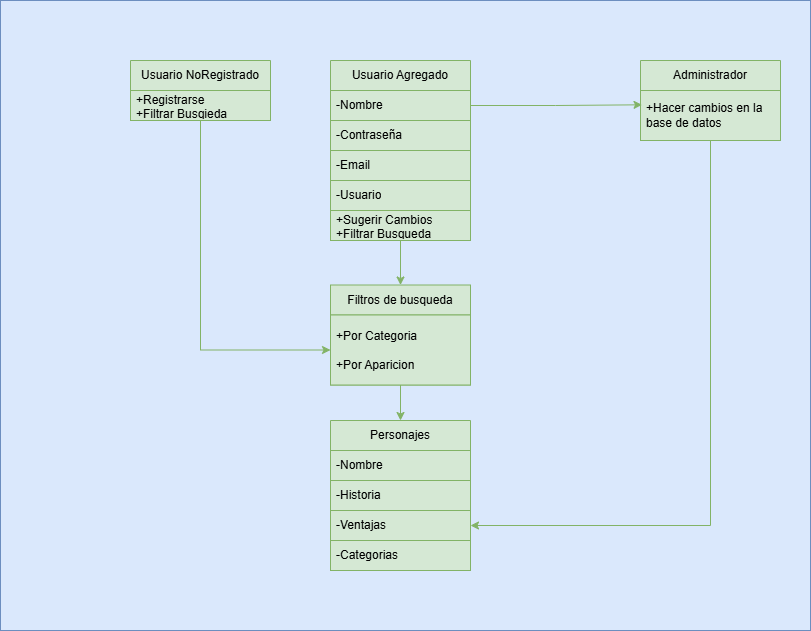

The diagram above was exported from draw.io. Its source (the exported page's mxGraphModel, read from the mxfile embedded in the PNG):
<mxGraphModel dx="1757" dy="939" grid="1" gridSize="10" guides="1" tooltips="1" connect="1" arrows="1" fold="1" page="1" pageScale="1" pageWidth="827" pageHeight="1169" math="0" shadow="0">
  <root>
    <mxCell id="0" />
    <mxCell id="1" parent="0" />
    <mxCell id="7qnA1H0WR8zX5u6psDVq-47" value="" style="rounded=0;whiteSpace=wrap;html=1;fillColor=#dae8fc;strokeColor=#6c8ebf;" vertex="1" parent="1">
      <mxGeometry x="130" y="300" width="810" height="630" as="geometry" />
    </mxCell>
    <mxCell id="7qnA1H0WR8zX5u6psDVq-42" style="edgeStyle=orthogonalEdgeStyle;rounded=0;orthogonalLoop=1;jettySize=auto;html=1;entryX=0.5;entryY=0;entryDx=0;entryDy=0;fillColor=#d5e8d4;strokeColor=#82b366;" edge="1" parent="1" source="7qnA1H0WR8zX5u6psDVq-7" target="7qnA1H0WR8zX5u6psDVq-36">
      <mxGeometry relative="1" as="geometry" />
    </mxCell>
    <mxCell id="7qnA1H0WR8zX5u6psDVq-7" value="Usuario Agregado" style="swimlane;fontStyle=0;childLayout=stackLayout;horizontal=1;startSize=30;horizontalStack=0;resizeParent=1;resizeParentMax=0;resizeLast=0;collapsible=1;marginBottom=0;whiteSpace=wrap;html=1;fillColor=#d5e8d4;strokeColor=#82b366;" vertex="1" parent="1">
      <mxGeometry x="460" y="360" width="140" height="180" as="geometry" />
    </mxCell>
    <mxCell id="7qnA1H0WR8zX5u6psDVq-8" value="-Nombre" style="text;strokeColor=#82b366;fillColor=#d5e8d4;align=left;verticalAlign=middle;spacingLeft=4;spacingRight=4;overflow=hidden;points=[[0,0.5],[1,0.5]];portConstraint=eastwest;rotatable=0;whiteSpace=wrap;html=1;" vertex="1" parent="7qnA1H0WR8zX5u6psDVq-7">
      <mxGeometry y="30" width="140" height="30" as="geometry" />
    </mxCell>
    <mxCell id="7qnA1H0WR8zX5u6psDVq-9" value="-Contraseña" style="text;strokeColor=#82b366;fillColor=#d5e8d4;align=left;verticalAlign=middle;spacingLeft=4;spacingRight=4;overflow=hidden;points=[[0,0.5],[1,0.5]];portConstraint=eastwest;rotatable=0;whiteSpace=wrap;html=1;" vertex="1" parent="7qnA1H0WR8zX5u6psDVq-7">
      <mxGeometry y="60" width="140" height="30" as="geometry" />
    </mxCell>
    <mxCell id="7qnA1H0WR8zX5u6psDVq-10" value="-Email" style="text;strokeColor=#82b366;fillColor=#d5e8d4;align=left;verticalAlign=middle;spacingLeft=4;spacingRight=4;overflow=hidden;points=[[0,0.5],[1,0.5]];portConstraint=eastwest;rotatable=0;whiteSpace=wrap;html=1;" vertex="1" parent="7qnA1H0WR8zX5u6psDVq-7">
      <mxGeometry y="90" width="140" height="30" as="geometry" />
    </mxCell>
    <mxCell id="7qnA1H0WR8zX5u6psDVq-11" value="-Usuario" style="text;strokeColor=#82b366;fillColor=#d5e8d4;align=left;verticalAlign=middle;spacingLeft=4;spacingRight=4;overflow=hidden;points=[[0,0.5],[1,0.5]];portConstraint=eastwest;rotatable=0;whiteSpace=wrap;html=1;" vertex="1" parent="7qnA1H0WR8zX5u6psDVq-7">
      <mxGeometry y="120" width="140" height="30" as="geometry" />
    </mxCell>
    <mxCell id="7qnA1H0WR8zX5u6psDVq-12" value="+Sugerir Cambios&lt;div&gt;+Filtrar Busqueda&lt;/div&gt;" style="text;strokeColor=#82b366;fillColor=#d5e8d4;align=left;verticalAlign=middle;spacingLeft=4;spacingRight=4;overflow=hidden;points=[[0,0.5],[1,0.5]];portConstraint=eastwest;rotatable=0;whiteSpace=wrap;html=1;" vertex="1" parent="7qnA1H0WR8zX5u6psDVq-7">
      <mxGeometry y="150" width="140" height="30" as="geometry" />
    </mxCell>
    <mxCell id="7qnA1H0WR8zX5u6psDVq-46" style="edgeStyle=orthogonalEdgeStyle;rounded=0;orthogonalLoop=1;jettySize=auto;html=1;entryX=0;entryY=0.5;entryDx=0;entryDy=0;fillColor=#d5e8d4;strokeColor=#82b366;" edge="1" parent="1" source="7qnA1H0WR8zX5u6psDVq-15" target="7qnA1H0WR8zX5u6psDVq-41">
      <mxGeometry relative="1" as="geometry" />
    </mxCell>
    <mxCell id="7qnA1H0WR8zX5u6psDVq-15" value="Usuario NoRegistrado" style="swimlane;fontStyle=0;childLayout=stackLayout;horizontal=1;startSize=30;horizontalStack=0;resizeParent=1;resizeParentMax=0;resizeLast=0;collapsible=1;marginBottom=0;whiteSpace=wrap;html=1;fillColor=#d5e8d4;strokeColor=#82b366;" vertex="1" parent="1">
      <mxGeometry x="260" y="360" width="140" height="60" as="geometry" />
    </mxCell>
    <mxCell id="7qnA1H0WR8zX5u6psDVq-20" value="+Registrarse&lt;div&gt;+Filtrar Busqieda&lt;/div&gt;" style="text;strokeColor=#82b366;fillColor=#d5e8d4;align=left;verticalAlign=middle;spacingLeft=4;spacingRight=4;overflow=hidden;points=[[0,0.5],[1,0.5]];portConstraint=eastwest;rotatable=0;whiteSpace=wrap;html=1;" vertex="1" parent="7qnA1H0WR8zX5u6psDVq-15">
      <mxGeometry y="30" width="140" height="30" as="geometry" />
    </mxCell>
    <mxCell id="7qnA1H0WR8zX5u6psDVq-45" style="edgeStyle=orthogonalEdgeStyle;rounded=0;orthogonalLoop=1;jettySize=auto;html=1;entryX=1;entryY=0.5;entryDx=0;entryDy=0;fillColor=#d5e8d4;strokeColor=#82b366;" edge="1" parent="1" source="7qnA1H0WR8zX5u6psDVq-21" target="7qnA1H0WR8zX5u6psDVq-32">
      <mxGeometry relative="1" as="geometry" />
    </mxCell>
    <mxCell id="7qnA1H0WR8zX5u6psDVq-21" value="Administrador" style="swimlane;fontStyle=0;childLayout=stackLayout;horizontal=1;startSize=30;horizontalStack=0;resizeParent=1;resizeParentMax=0;resizeLast=0;collapsible=1;marginBottom=0;whiteSpace=wrap;html=1;fillColor=#d5e8d4;strokeColor=#82b366;" vertex="1" parent="1">
      <mxGeometry x="770" y="360" width="140" height="80" as="geometry" />
    </mxCell>
    <mxCell id="7qnA1H0WR8zX5u6psDVq-26" value="+Hacer cambios en la base de datos" style="text;strokeColor=#82b366;fillColor=#d5e8d4;align=left;verticalAlign=middle;spacingLeft=4;spacingRight=4;overflow=hidden;points=[[0,0.5],[1,0.5]];portConstraint=eastwest;rotatable=0;whiteSpace=wrap;html=1;" vertex="1" parent="7qnA1H0WR8zX5u6psDVq-21">
      <mxGeometry y="30" width="140" height="50" as="geometry" />
    </mxCell>
    <mxCell id="7qnA1H0WR8zX5u6psDVq-28" style="edgeStyle=orthogonalEdgeStyle;rounded=0;orthogonalLoop=1;jettySize=auto;html=1;exitX=1;exitY=0.5;exitDx=0;exitDy=0;entryX=0.011;entryY=0.286;entryDx=0;entryDy=0;entryPerimeter=0;fillColor=#d5e8d4;strokeColor=#82b366;" edge="1" parent="1" source="7qnA1H0WR8zX5u6psDVq-8" target="7qnA1H0WR8zX5u6psDVq-26">
      <mxGeometry relative="1" as="geometry" />
    </mxCell>
    <mxCell id="7qnA1H0WR8zX5u6psDVq-29" value="Personajes" style="swimlane;fontStyle=0;childLayout=stackLayout;horizontal=1;startSize=30;horizontalStack=0;resizeParent=1;resizeParentMax=0;resizeLast=0;collapsible=1;marginBottom=0;whiteSpace=wrap;html=1;fillColor=#d5e8d4;strokeColor=#82b366;" vertex="1" parent="1">
      <mxGeometry x="460" y="720" width="140" height="150" as="geometry" />
    </mxCell>
    <mxCell id="7qnA1H0WR8zX5u6psDVq-30" value="-Nombre" style="text;strokeColor=#82b366;fillColor=#d5e8d4;align=left;verticalAlign=middle;spacingLeft=4;spacingRight=4;overflow=hidden;points=[[0,0.5],[1,0.5]];portConstraint=eastwest;rotatable=0;whiteSpace=wrap;html=1;" vertex="1" parent="7qnA1H0WR8zX5u6psDVq-29">
      <mxGeometry y="30" width="140" height="30" as="geometry" />
    </mxCell>
    <mxCell id="7qnA1H0WR8zX5u6psDVq-31" value="-Historia" style="text;strokeColor=#82b366;fillColor=#d5e8d4;align=left;verticalAlign=middle;spacingLeft=4;spacingRight=4;overflow=hidden;points=[[0,0.5],[1,0.5]];portConstraint=eastwest;rotatable=0;whiteSpace=wrap;html=1;" vertex="1" parent="7qnA1H0WR8zX5u6psDVq-29">
      <mxGeometry y="60" width="140" height="30" as="geometry" />
    </mxCell>
    <mxCell id="7qnA1H0WR8zX5u6psDVq-32" value="-Ventajas" style="text;strokeColor=#82b366;fillColor=#d5e8d4;align=left;verticalAlign=middle;spacingLeft=4;spacingRight=4;overflow=hidden;points=[[0,0.5],[1,0.5]];portConstraint=eastwest;rotatable=0;whiteSpace=wrap;html=1;" vertex="1" parent="7qnA1H0WR8zX5u6psDVq-29">
      <mxGeometry y="90" width="140" height="30" as="geometry" />
    </mxCell>
    <mxCell id="7qnA1H0WR8zX5u6psDVq-33" value="-Categorias" style="text;strokeColor=#82b366;fillColor=#d5e8d4;align=left;verticalAlign=middle;spacingLeft=4;spacingRight=4;overflow=hidden;points=[[0,0.5],[1,0.5]];portConstraint=eastwest;rotatable=0;whiteSpace=wrap;html=1;" vertex="1" parent="7qnA1H0WR8zX5u6psDVq-29">
      <mxGeometry y="120" width="140" height="30" as="geometry" />
    </mxCell>
    <mxCell id="7qnA1H0WR8zX5u6psDVq-43" style="edgeStyle=orthogonalEdgeStyle;rounded=0;orthogonalLoop=1;jettySize=auto;html=1;entryX=0.5;entryY=0;entryDx=0;entryDy=0;fillColor=#d5e8d4;strokeColor=#82b366;" edge="1" parent="1" source="7qnA1H0WR8zX5u6psDVq-36" target="7qnA1H0WR8zX5u6psDVq-29">
      <mxGeometry relative="1" as="geometry" />
    </mxCell>
    <mxCell id="7qnA1H0WR8zX5u6psDVq-36" value="Filtros de busqueda" style="swimlane;fontStyle=0;childLayout=stackLayout;horizontal=1;startSize=30;horizontalStack=0;resizeParent=1;resizeParentMax=0;resizeLast=0;collapsible=1;marginBottom=0;whiteSpace=wrap;html=1;fillColor=#d5e8d4;strokeColor=#82b366;" vertex="1" parent="1">
      <mxGeometry x="460" y="584.5" width="140" height="100" as="geometry" />
    </mxCell>
    <mxCell id="7qnA1H0WR8zX5u6psDVq-41" value="+Por Categoria&lt;div&gt;&lt;br&gt;&lt;div&gt;+Por Aparicion&lt;/div&gt;&lt;/div&gt;" style="text;strokeColor=#82b366;fillColor=#d5e8d4;align=left;verticalAlign=middle;spacingLeft=4;spacingRight=4;overflow=hidden;points=[[0,0.5],[1,0.5]];portConstraint=eastwest;rotatable=0;whiteSpace=wrap;html=1;" vertex="1" parent="7qnA1H0WR8zX5u6psDVq-36">
      <mxGeometry y="30" width="140" height="70" as="geometry" />
    </mxCell>
  </root>
</mxGraphModel>